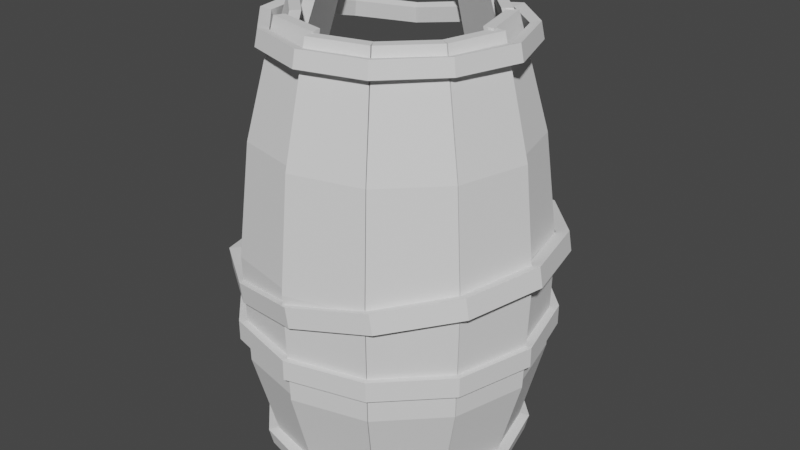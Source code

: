 # Source: Wooden_Barrel_03.blend  (saved by Blender 2.92.15; exported with 4.5.12 LTS)
import bpy
from mathutils import Matrix  # noqa: F401  (used for matrix-valued properties, if any)

bpy.ops.wm.read_factory_settings(use_empty=True)
scene = bpy.context.scene
scene.name = 'Scene'

# ---- collections
col_collection = bpy.data.collections.new('Collection'); scene.collection.children.link(col_collection)

# ---- world
world_world = bpy.data.worlds.new('World'); scene.world = world_world
world_world.use_nodes = True; world_world.node_tree.nodes.clear()
_N = world_world.node_tree.nodes; _L = world_world.node_tree.links
n0 = _N.new('ShaderNodeOutputWorld'); n0.name = 'World Output'; n0.location = (300, 300)
n1 = _N.new('ShaderNodeBackground'); n1.name = 'Background'; n1.location = (10, 300)
n1.inputs[0].default_value = (0.05088, 0.05088, 0.05088, 1.0)
_L.new(n1.outputs[0], n0.inputs[0])
n0.is_active_output = True
world_world.color = (0.05088, 0.05088, 0.05088)
world_world.use_sun_shadow = False
world_world.sun_shadow_jitter_overblur = 0.0

# ---- meshes
me_circle_013 = bpy.data.meshes.new('Circle.013')
me_circle_013.from_pydata([(0.007637, 0.5718, -0.002297), (-0.2432, 0.5351, -0.01487), (-0.4966, 0.2593, -0.04237), (-0.6101, -0.004236, 0.01036), (-0.5137, -0.3, 0.016), (-0.2754, -0.4715, 0.001957), (-5.906e-08, -0.54, 0.0), (0.27, -0.4676, 0.0), (0.4676, -0.27, 0.0), (0.54, -2.362e-07, 0.0), (0.4676, 0.276, 0.0), (0.27, 0.4955, 0.0), (0.007503, 0.5735, 0.06632), (-0.2443, 0.5391, 0.05416), (-0.4966, 0.2593, 0.02624), (-0.6101, -0.004236, 0.07897), (-0.5137, -0.3, 0.08462), (-0.2754, -0.4715, 0.07057), (-5.906e-08, -0.54, 0.06861), (0.27, -0.4676, 0.06861), (0.4676, -0.27, 0.06861), (0.54, -2.362e-07, 0.06861), (0.4676, 0.2759, 0.06861), (0.27, 0.4955, 0.06861), (0.006698, 0.5293, -0.002184), (-0.2324, 0.4948, -0.01323), (-0.4609, 0.237, -0.04185), (-0.5683, -0.005981, 0.00861), (-0.4784, -0.2777, 0.01661), (-0.2551, -0.4343, 0.002682), (-5.906e-08, -0.4954, 0.0), (0.2477, -0.429, 0.0), (0.429, -0.2477, 0.0), (0.4954, -2.362e-07, 0.0), (0.429, 0.2547, 0.0), (0.2477, 0.4582, 0.0), (0.006605, 0.5311, 0.06643), (-0.2336, 0.4988, 0.05523), (-0.4609, 0.237, 0.02677), (-0.5683, -0.005981, 0.07722), (-0.4784, -0.2777, 0.08522), (-0.2551, -0.4343, 0.0713), (-5.906e-08, -0.4954, 0.06861), (0.2477, -0.429, 0.06861), (0.429, -0.2477, 0.06861), (0.4954, -2.362e-07, 0.06861), (0.429, 0.2547, 0.06861), (0.2477, 0.4582, 0.06861), (-0.4958, 0.4435, -0.08312), (-0.5051, 0.4457, -0.01516), (-0.4708, 0.4081, -0.07856), (-0.4801, 0.4103, -0.01059)], [], [(11, 0, 12, 23), (1, 48, 49, 13), (8, 9, 21, 20), (5, 6, 18, 17), (2, 3, 15, 14), (9, 10, 22, 21), (6, 7, 19, 18), (3, 4, 16, 15), (10, 11, 23, 22), (0, 1, 13, 12), (7, 8, 20, 19), (4, 5, 17, 16), (35, 47, 36, 24), (25, 37, 51, 50), (32, 44, 45, 33), (29, 41, 42, 30), (26, 38, 39, 27), (33, 45, 46, 34), (30, 42, 43, 31), (27, 39, 40, 28), (34, 46, 47, 35), (24, 36, 37, 25), (31, 43, 44, 32), (28, 40, 41, 29), (1, 0, 24, 25), (48, 1, 25, 50), (3, 2, 26, 27), (4, 3, 27, 28), (5, 4, 28, 29), (6, 5, 29, 30), (7, 6, 30, 31), (8, 7, 31, 32), (9, 8, 32, 33), (10, 9, 33, 34), (11, 10, 34, 35), (0, 11, 35, 24), (12, 13, 37, 36), (13, 49, 51, 37), (14, 15, 39, 38), (15, 16, 40, 39), (16, 17, 41, 40), (17, 18, 42, 41), (18, 19, 43, 42), (19, 20, 44, 43), (20, 21, 45, 44), (21, 22, 46, 45), (22, 23, 47, 46), (23, 12, 36, 47), (14, 38, 26, 2), (49, 48, 50, 51)])
_uv = me_circle_013.uv_layers.new(name='UVMap')
_uv.uv.foreach_set('vector', [1.773, 0.4471, 1.773, 0.3804, 1.805, 0.38, 1.804, 0.4466, 1.772, 0.3128, 1.77, 0.2416, 1.806, 0.2417, 1.803, 0.3124, 1.774, 0.6365, 1.774, 0.5737, 1.805, 0.5735, 1.803, 0.6363, 1.769, 0.815, 1.772, 0.7558, 1.8, 0.7559, 1.797, 0.815, 1.759, 0.9894, 1.765, 0.9278, 1.792, 0.9278, 1.79, 0.9902, 1.774, 0.5737, 1.774, 0.5101, 1.804, 0.5096, 1.805, 0.5735, 1.772, 0.7558, 1.772, 0.6959, 1.801, 0.6957, 1.8, 0.7559, 1.765, 0.9278, 1.767, 0.871, 1.794, 0.871, 1.792, 0.9278, 1.774, 0.5101, 1.773, 0.4471, 1.804, 0.4466, 1.804, 0.5096, 1.773, 0.3804, 1.772, 0.3128, 1.803, 0.3124, 1.805, 0.38, 1.772, 0.6959, 1.774, 0.6365, 1.803, 0.6363, 1.801, 0.6957, 1.767, 0.871, 1.769, 0.815, 1.797, 0.815, 1.794, 0.871, 1.754, 0.4471, 1.724, 0.4476, 1.72, 0.3809, 1.751, 0.3805, 1.753, 0.3129, 1.72, 0.3133, 1.715, 0.2459, 1.748, 0.2452, 1.755, 0.6364, 1.727, 0.6366, 1.724, 0.5738, 1.754, 0.5736, 1.752, 0.8147, 1.725, 0.8148, 1.724, 0.7555, 1.752, 0.7556, 1.742, 0.9863, 1.715, 0.9856, 1.72, 0.9269, 1.747, 0.9274, 1.754, 0.5736, 1.724, 0.5738, 1.726, 0.5104, 1.756, 0.5101, 1.752, 0.7556, 1.724, 0.7555, 1.728, 0.6958, 1.756, 0.6958, 1.747, 0.9274, 1.72, 0.9269, 1.725, 0.8706, 1.751, 0.8708, 1.756, 0.5101, 1.726, 0.5104, 1.724, 0.4476, 1.754, 0.4471, 1.751, 0.3805, 1.72, 0.3809, 1.72, 0.3133, 1.753, 0.3129, 1.756, 0.6958, 1.728, 0.6958, 1.727, 0.6366, 1.755, 0.6364, 1.751, 0.8708, 1.725, 0.8706, 1.725, 0.8148, 1.752, 0.8147, 1.772, 0.3128, 1.773, 0.3804, 1.751, 0.3805, 1.753, 0.3129, 1.77, 0.2416, 1.772, 0.3128, 1.753, 0.3129, 1.748, 0.2452, 1.765, 0.9278, 1.759, 0.9894, 1.742, 0.9863, 1.747, 0.9274, 1.767, 0.871, 1.765, 0.9278, 1.747, 0.9274, 1.751, 0.8708, 1.769, 0.815, 1.767, 0.871, 1.751, 0.8708, 1.752, 0.8147, 1.772, 0.7558, 1.769, 0.815, 1.752, 0.8147, 1.752, 0.7556, 1.772, 0.6959, 1.772, 0.7558, 1.752, 0.7556, 1.756, 0.6958, 1.774, 0.6365, 1.772, 0.6959, 1.756, 0.6958, 1.755, 0.6364, 1.774, 0.5737, 1.774, 0.6365, 1.755, 0.6364, 1.754, 0.5736, 1.774, 0.5101, 1.774, 0.5737, 1.754, 0.5736, 1.756, 0.5101, 1.773, 0.4471, 1.774, 0.5101, 1.756, 0.5101, 1.754, 0.4471, 1.773, 0.3804, 1.773, 0.4471, 1.754, 0.4471, 1.751, 0.3805, 1.805, 0.38, 1.803, 0.3124, 1.823, 0.3124, 1.826, 0.38, 1.803, 0.3124, 1.806, 0.2417, 1.826, 0.245, 1.823, 0.3124, 1.79, 0.9902, 1.792, 0.9278, 1.81, 0.928, 1.808, 0.9877, 1.792, 0.9278, 1.794, 0.871, 1.811, 0.8712, 1.81, 0.928, 1.794, 0.871, 1.797, 0.815, 1.813, 0.8154, 1.811, 0.8712, 1.797, 0.815, 1.8, 0.7559, 1.819, 0.7561, 1.813, 0.8154, 1.8, 0.7559, 1.801, 0.6957, 1.819, 0.6958, 1.819, 0.7561, 1.801, 0.6957, 1.803, 0.6363, 1.82, 0.6365, 1.819, 0.6958, 1.803, 0.6363, 1.805, 0.5735, 1.825, 0.5736, 1.82, 0.6365, 1.805, 0.5735, 1.804, 0.5096, 1.824, 0.5096, 1.825, 0.5736, 1.804, 0.5096, 1.804, 0.4466, 1.823, 0.4467, 1.824, 0.5096, 1.804, 0.4466, 1.805, 0.38, 1.826, 0.38, 1.823, 0.4467, 1.79, 0.9902, 1.808, 0.9877, 1.742, 0.9863, 1.759, 0.9894, 1.806, 0.2417, 1.77, 0.2416, 1.748, 0.2452, 1.826, 0.245])
me_circle_013.use_remesh_fix_poles = True
me_circle_013.use_remesh_preserve_attributes = False
me_circle_013.use_mirror_vertex_groups = False
me_circle_013.update()
me_circle_016 = bpy.data.meshes.new('Circle.016')
me_circle_016.from_pydata([(0.0, 0.3886, 0.03886), (-0.1943, 0.3365, 0.03886), (-0.3365, 0.1943, 0.03886), (-0.3886, -1.699e-08, 0.03886), (-0.3365, -0.1943, 0.03886), (-0.1943, -0.3365, 0.03886), (-5.867e-08, -0.3886, 0.03886), (0.1943, -0.3365, 0.03886), (0.3365, -0.1943, 0.03886), (0.3886, -1.807e-07, 0.03886), (0.3365, 0.1943, 0.03886), (0.1943, 0.3365, 0.03886), (-0.1769, 0.09482, 0.03886), (-0.1058, -0.1706, 0.03886), (0.1058, 0.1706, 0.03886), (0.1769, -0.09482, 0.03886), (0.0, 0.3886, 0.0), (-0.1943, 0.3365, 0.0), (-0.3365, 0.1943, 0.0), (-0.3886, -1.699e-08, 0.0), (-0.3365, -0.1943, 0.0), (-0.1943, -0.3365, 0.0), (-5.867e-08, -0.3886, 0.0), (0.1943, -0.3365, 0.0), (0.3365, -0.1943, 0.0), (0.3886, -1.807e-07, 0.0), (0.3365, 0.1943, 0.0), (0.1943, 0.3365, 0.0), (-0.1769, 0.09482, 0.0), (-0.1058, -0.1706, 0.0), (0.1058, 0.1706, 0.0), (0.1769, -0.09482, 0.0)], [], [(3, 12, 1, 2), (12, 14, 0, 1), (14, 10, 11, 0), (4, 13, 12, 3), (13, 15, 14, 12), (15, 9, 10, 14), (5, 6, 13, 4), (6, 7, 15, 13), (7, 8, 9, 15), (19, 18, 17, 28), (28, 17, 16, 30), (30, 16, 27, 26), (20, 19, 28, 29), (29, 28, 30, 31), (31, 30, 26, 25), (21, 20, 29, 22), (22, 29, 31, 23), (23, 31, 25, 24), (1, 0, 16, 17), (2, 1, 17, 18), (3, 2, 18, 19), (4, 3, 19, 20), (5, 4, 20, 21), (6, 5, 21, 22), (7, 6, 22, 23), (8, 7, 23, 24), (9, 8, 24, 25), (10, 9, 25, 26), (11, 10, 26, 27), (0, 11, 27, 16)])
_uv = me_circle_016.uv_layers.new(name='UVMap')
_uv.uv.foreach_set('vector', [1.671, 0.7098, 1.519, 0.5857, 1.586, 0.3915, 1.671, 0.5392, 1.519, 0.5857, 1.304, 0.4616, 1.438, 0.3063, 1.586, 0.3915, 1.304, 0.4616, 1.12, 0.3915, 1.268, 0.3063, 1.438, 0.3063, 1.586, 0.8575, 1.402, 0.7874, 1.519, 0.5857, 1.671, 0.7098, 1.402, 0.7874, 1.187, 0.6633, 1.304, 0.4616, 1.519, 0.5857, 1.187, 0.6633, 1.035, 0.5392, 1.12, 0.3915, 1.304, 0.4616, 1.438, 0.9427, 1.268, 0.9427, 1.402, 0.7874, 1.586, 0.8575, 1.268, 0.9427, 1.12, 0.8575, 1.187, 0.6633, 1.402, 0.7874, 1.12, 0.8575, 1.035, 0.7098, 1.035, 0.5392, 1.187, 0.6633, 1.671, 0.7098, 1.671, 0.5392, 1.586, 0.3915, 1.519, 0.5857, 1.519, 0.5857, 1.586, 0.3915, 1.438, 0.3063, 1.304, 0.4616, 1.304, 0.4616, 1.438, 0.3063, 1.268, 0.3063, 1.12, 0.3915, 1.586, 0.8575, 1.671, 0.7098, 1.519, 0.5857, 1.402, 0.7874, 1.402, 0.7874, 1.519, 0.5857, 1.304, 0.4616, 1.187, 0.6633, 1.187, 0.6633, 1.304, 0.4616, 1.12, 0.3915, 1.035, 0.5392, 1.438, 0.9427, 1.586, 0.8575, 1.402, 0.7874, 1.268, 0.9427, 1.268, 0.9427, 1.402, 0.7874, 1.187, 0.6633, 1.12, 0.8575, 1.12, 0.8575, 1.187, 0.6633, 1.035, 0.5392, 1.035, 0.7098, 1.586, 0.3915, 1.438, 0.3063, 1.438, 0.3063, 1.586, 0.3915, 1.671, 0.5392, 1.586, 0.3915, 1.586, 0.3915, 1.671, 0.5392, 1.671, 0.7098, 1.671, 0.5392, 1.671, 0.5392, 1.671, 0.7098, 1.586, 0.8575, 1.671, 0.7098, 1.671, 0.7098, 1.586, 0.8575, 1.438, 0.9427, 1.586, 0.8575, 1.586, 0.8575, 1.438, 0.9427, 1.268, 0.9427, 1.438, 0.9427, 1.438, 0.9427, 1.268, 0.9427, 1.12, 0.8575, 1.268, 0.9427, 1.268, 0.9427, 1.12, 0.8575, 1.035, 0.7098, 1.12, 0.8575, 1.12, 0.8575, 1.035, 0.7098, 1.035, 0.5392, 1.035, 0.7098, 1.035, 0.7098, 1.035, 0.5392, 1.12, 0.3915, 1.035, 0.5392, 1.035, 0.5392, 1.12, 0.3915, 1.268, 0.3063, 1.12, 0.3915, 1.12, 0.3915, 1.268, 0.3063, 1.438, 0.3063, 1.268, 0.3063, 1.268, 0.3063, 1.438, 0.3063])
me_circle_016.use_remesh_fix_poles = True
me_circle_016.use_remesh_preserve_attributes = False
me_circle_016.use_mirror_vertex_groups = False
me_circle_016.update()
me_circle_017 = bpy.data.meshes.new('Circle.017')
me_circle_017.from_pydata([(0.0, 0.54, 0.0), (-0.27, 0.4676, 0.0), (-0.4676, 0.27, 0.0), (-0.54, -2.165e-08, 0.0), (-0.4676, -0.27, 0.0), (-0.27, -0.4676, 0.0), (-7.48e-08, -0.54, 0.0), (0.27, -0.4676, 0.0), (0.4676, -0.27, 0.0), (0.54, -2.303e-07, 0.0), (0.4676, 0.27, 0.0), (0.27, 0.4676, 0.0), (0.0, 0.54, 0.06861), (-0.27, 0.4676, 0.06861), (-0.4676, 0.27, 0.06861), (-0.54, -2.165e-08, 0.06861), (-0.4676, -0.27, 0.06861), (-0.27, -0.4676, 0.06861), (-7.48e-08, -0.54, 0.06861), (0.27, -0.4676, 0.06861), (0.4676, -0.27, 0.06861), (0.54, -2.303e-07, 0.06861), (0.4676, 0.27, 0.06861), (0.27, 0.4676, 0.06861), (0.0, 0.4954, 0.0), (-0.2477, 0.429, 0.0), (-0.429, 0.2477, 0.0), (-0.4954, -2.165e-08, 0.0), (-0.429, -0.2477, 0.0), (-0.2477, -0.429, 0.0), (-7.48e-08, -0.4954, 0.0), (0.2477, -0.429, 0.0), (0.429, -0.2477, 0.0), (0.4954, -2.303e-07, 0.0), (0.429, 0.2477, 0.0), (0.2477, 0.429, 0.0), (0.0, 0.4954, 0.06861), (-0.2477, 0.429, 0.06861), (-0.429, 0.2477, 0.06861), (-0.4954, -2.165e-08, 0.06861), (-0.429, -0.2477, 0.06861), (-0.2477, -0.429, 0.06861), (-7.48e-08, -0.4954, 0.06861), (0.2477, -0.429, 0.06861), (0.429, -0.2477, 0.06861), (0.4954, -2.303e-07, 0.06861), (0.429, 0.2477, 0.06861), (0.2477, 0.429, 0.06861)], [], [(11, 0, 12, 23), (1, 2, 14, 13), (8, 9, 21, 20), (5, 6, 18, 17), (2, 3, 15, 14), (9, 10, 22, 21), (6, 7, 19, 18), (3, 4, 16, 15), (10, 11, 23, 22), (0, 1, 13, 12), (7, 8, 20, 19), (4, 5, 17, 16), (35, 47, 36, 24), (25, 37, 38, 26), (32, 44, 45, 33), (29, 41, 42, 30), (26, 38, 39, 27), (33, 45, 46, 34), (30, 42, 43, 31), (27, 39, 40, 28), (34, 46, 47, 35), (24, 36, 37, 25), (31, 43, 44, 32), (28, 40, 41, 29), (1, 0, 24, 25), (2, 1, 25, 26), (3, 2, 26, 27), (4, 3, 27, 28), (5, 4, 28, 29), (6, 5, 29, 30), (7, 6, 30, 31), (8, 7, 31, 32), (9, 8, 32, 33), (10, 9, 33, 34), (11, 10, 34, 35), (0, 11, 35, 24), (12, 13, 37, 36), (13, 14, 38, 37), (14, 15, 39, 38), (15, 16, 40, 39), (16, 17, 41, 40), (17, 18, 42, 41), (18, 19, 43, 42), (19, 20, 44, 43), (20, 21, 45, 44), (21, 22, 46, 45), (22, 23, 47, 46), (23, 12, 36, 47)])
_uv = me_circle_017.uv_layers.new(name='UVMap')
_uv.uv.foreach_set('vector', [1.598, 0.1644, 1.671, 0.1596, 1.673, 0.186, 1.6, 0.19, 1.744, 0.1547, 1.821, 0.1484, 1.822, 0.178, 1.746, 0.1806, 1.393, 0.1768, 1.461, 0.1735, 1.463, 0.1984, 1.395, 0.2009, 1.2, 0.1847, 1.264, 0.1828, 1.266, 0.2063, 1.201, 0.2074, 1.011, 0.187, 1.078, 0.1883, 1.079, 0.2104, 1.012, 0.213, 1.461, 0.1735, 1.53, 0.1686, 1.532, 0.1938, 1.463, 0.1984, 1.264, 0.1828, 1.329, 0.1795, 1.331, 0.2033, 1.266, 0.2063, 1.078, 0.1883, 1.139, 0.1861, 1.141, 0.2085, 1.079, 0.2104, 1.53, 0.1686, 1.598, 0.1644, 1.6, 0.19, 1.532, 0.1938, 1.671, 0.1596, 1.744, 0.1547, 1.746, 0.1806, 1.673, 0.186, 1.329, 0.1795, 1.393, 0.1768, 1.395, 0.2009, 1.331, 0.2033, 1.139, 0.1861, 1.2, 0.1847, 1.201, 0.2074, 1.141, 0.2085, 1.597, 0.1485, 1.595, 0.1232, 1.667, 0.1156, 1.669, 0.1417, 1.743, 0.1389, 1.741, 0.1116, 1.813, 0.1033, 1.816, 0.1304, 1.393, 0.1618, 1.391, 0.138, 1.459, 0.1321, 1.461, 0.1566, 1.2, 0.1705, 1.198, 0.1481, 1.262, 0.1438, 1.264, 0.1669, 1.013, 0.1731, 1.013, 0.1509, 1.076, 0.1509, 1.077, 0.1733, 1.461, 0.1566, 1.459, 0.1321, 1.528, 0.1297, 1.529, 0.1545, 1.264, 0.1669, 1.262, 0.1438, 1.327, 0.1428, 1.328, 0.1662, 1.077, 0.1733, 1.076, 0.1509, 1.138, 0.1514, 1.139, 0.1735, 1.529, 0.1545, 1.528, 0.1297, 1.595, 0.1232, 1.597, 0.1485, 1.669, 0.1417, 1.667, 0.1156, 1.741, 0.1116, 1.743, 0.1389, 1.328, 0.1662, 1.327, 0.1428, 1.391, 0.138, 1.393, 0.1618, 1.139, 0.1735, 1.138, 0.1514, 1.198, 0.1481, 1.2, 0.1705, 1.744, 0.1547, 1.671, 0.1596, 1.669, 0.1417, 1.743, 0.1389, 1.821, 0.1484, 1.744, 0.1547, 1.743, 0.1389, 1.816, 0.1304, 1.078, 0.1883, 1.011, 0.187, 1.013, 0.1731, 1.077, 0.1733, 1.139, 0.1861, 1.078, 0.1883, 1.077, 0.1733, 1.139, 0.1735, 1.2, 0.1847, 1.139, 0.1861, 1.139, 0.1735, 1.2, 0.1705, 1.264, 0.1828, 1.2, 0.1847, 1.2, 0.1705, 1.264, 0.1669, 1.329, 0.1795, 1.264, 0.1828, 1.264, 0.1669, 1.328, 0.1662, 1.393, 0.1768, 1.329, 0.1795, 1.328, 0.1662, 1.393, 0.1618, 1.461, 0.1735, 1.393, 0.1768, 1.393, 0.1618, 1.461, 0.1566, 1.53, 0.1686, 1.461, 0.1735, 1.461, 0.1566, 1.529, 0.1545, 1.598, 0.1644, 1.53, 0.1686, 1.529, 0.1545, 1.597, 0.1485, 1.671, 0.1596, 1.598, 0.1644, 1.597, 0.1485, 1.669, 0.1417, 1.673, 0.186, 1.746, 0.1806, 1.747, 0.1971, 1.674, 0.204, 1.746, 0.1806, 1.822, 0.178, 1.82, 0.1951, 1.747, 0.1971, 1.012, 0.213, 1.079, 0.2104, 1.08, 0.2255, 1.015, 0.2279, 1.079, 0.2104, 1.141, 0.2085, 1.141, 0.2228, 1.08, 0.2255, 1.141, 0.2085, 1.201, 0.2074, 1.202, 0.2212, 1.141, 0.2228, 1.201, 0.2074, 1.266, 0.2063, 1.266, 0.2224, 1.202, 0.2212, 1.266, 0.2063, 1.331, 0.2033, 1.332, 0.2185, 1.266, 0.2224, 1.331, 0.2033, 1.395, 0.2009, 1.396, 0.2156, 1.332, 0.2185, 1.395, 0.2009, 1.463, 0.1984, 1.464, 0.2154, 1.396, 0.2156, 1.463, 0.1984, 1.532, 0.1938, 1.533, 0.2099, 1.464, 0.2154, 1.532, 0.1938, 1.6, 0.19, 1.601, 0.2055, 1.533, 0.2099, 1.6, 0.19, 1.673, 0.186, 1.674, 0.204, 1.601, 0.2055])
me_circle_017.use_remesh_fix_poles = True
me_circle_017.use_remesh_preserve_attributes = False
me_circle_017.use_mirror_vertex_groups = False
me_circle_017.update()
me_circle_018 = bpy.data.meshes.new('Circle.018')
me_circle_018.from_pydata([(-0.00381, 0.4335, -0.04616), (-0.2253, 0.3795, -0.07987), (-0.3772, 0.218, -0.04616), (-0.4311, -1.732e-08, 0.0002703), (-0.3734, -0.2156, 0.007442), (-0.2157, -0.3779, 0.007442), (0.003047, -0.4457, 0.007442), (0.2238, -0.3853, 0.007442), (0.3855, -0.2163, 0.006815), (0.4535, 0.005007, 0.005895), (0.3824, 0.2176, 0.006815), (0.2156, 0.3734, 0.0002703), (-0.00404, 0.422, 0.007236), (-0.2195, 0.3693, -0.02498), (-0.3673, 0.2122, 0.007237), (-0.4194, -1.885e-08, 0.05328), (-0.3632, -0.2097, 0.06233), (-0.2099, -0.368, 0.06233), (0.003238, -0.4341, 0.06233), (0.2179, -0.3755, 0.06233), (0.3761, -0.2105, 0.06166), (0.4418, 0.005007, 0.06078), (0.3728, 0.2119, 0.06166), (0.2097, 0.3632, 0.05328), (-0.004442, 0.399, -0.05652), (-0.2079, 0.3493, -0.08731), (-0.3476, 0.2009, -0.05652), (-0.3963, -1.732e-08, -0.009249), (-0.3432, -0.1981, 0.0), (-0.1983, -0.3482, 6.468e-10), (0.003425, -0.4111, 2.821e-08), (0.2063, -0.3557, 5.994e-08), (0.3567, -0.199, -0.0006968), (0.4186, 0.005007, -0.001546), (0.3532, 0.2004, -0.0006968), (0.1981, 0.3432, -0.009249), (-0.004542, 0.3874, -0.003118), (-0.202, 0.3391, -0.03242), (-0.3376, 0.1951, -0.003118), (-0.3846, -1.885e-08, 0.04381), (-0.333, -0.1923, 0.05488), (-0.1924, -0.3383, 0.05488), (0.003621, -0.3996, 0.05488), (0.2004, -0.3458, 0.05488), (0.3473, -0.1932, 0.05415), (0.4069, 0.005007, 0.05334), (0.3436, 0.1947, 0.05415), (0.1923, 0.333, 0.04381)], [], [(11, 0, 12, 23), (1, 2, 14, 13), (8, 9, 21, 20), (5, 6, 18, 17), (2, 3, 15, 14), (9, 10, 22, 21), (6, 7, 19, 18), (3, 4, 16, 15), (10, 11, 23, 22), (0, 1, 13, 12), (7, 8, 20, 19), (4, 5, 17, 16), (35, 47, 36, 24), (25, 37, 38, 26), (32, 44, 45, 33), (29, 41, 42, 30), (26, 38, 39, 27), (33, 45, 46, 34), (30, 42, 43, 31), (27, 39, 40, 28), (34, 46, 47, 35), (24, 36, 37, 25), (31, 43, 44, 32), (28, 40, 41, 29), (1, 0, 24, 25), (2, 1, 25, 26), (3, 2, 26, 27), (4, 3, 27, 28), (5, 4, 28, 29), (6, 5, 29, 30), (7, 6, 30, 31), (8, 7, 31, 32), (9, 8, 32, 33), (10, 9, 33, 34), (11, 10, 34, 35), (0, 11, 35, 24), (12, 13, 37, 36), (13, 14, 38, 37), (14, 15, 39, 38), (15, 16, 40, 39), (16, 17, 41, 40), (17, 18, 42, 41), (18, 19, 43, 42), (19, 20, 44, 43), (20, 21, 45, 44), (21, 22, 46, 45), (22, 23, 47, 46), (23, 12, 36, 47)])
_uv = me_circle_018.uv_layers.new(name='UVMap')
_uv.uv.foreach_set('vector', [1.898, 0.4119, 1.9, 0.3583, 1.924, 0.3586, 1.922, 0.4119, 1.905, 0.3063, 1.908, 0.2531, 1.933, 0.2548, 1.928, 0.3065, 1.889, 0.5821, 1.891, 0.5228, 1.917, 0.5229, 1.916, 0.5819, 1.883, 0.7704, 1.884, 0.7048, 1.913, 0.7048, 1.913, 0.7701, 1.875, 0.9848, 1.879, 0.9062, 1.911, 0.9063, 1.913, 0.9838, 1.891, 0.5228, 1.894, 0.4654, 1.92, 0.4655, 1.917, 0.5229, 1.884, 0.7048, 1.887, 0.6413, 1.915, 0.6412, 1.913, 0.7048, 1.879, 0.9062, 1.882, 0.836, 1.913, 0.8357, 1.911, 0.9063, 1.894, 0.4654, 1.898, 0.4119, 1.922, 0.4119, 1.92, 0.4655, 1.9, 0.3583, 1.905, 0.3063, 1.928, 0.3065, 1.924, 0.3586, 1.887, 0.6413, 1.889, 0.5821, 1.916, 0.5819, 1.915, 0.6412, 1.882, 0.836, 1.883, 0.7704, 1.913, 0.7701, 1.913, 0.8357, 1.96, 0.4123, 1.936, 0.4121, 1.94, 0.3589, 1.964, 0.3591, 1.964, 0.3071, 1.941, 0.3069, 1.946, 0.2574, 1.967, 0.2572, 1.958, 0.582, 1.931, 0.5821, 1.935, 0.5232, 1.961, 0.5232, 1.959, 0.7698, 1.93, 0.7701, 1.933, 0.7049, 1.961, 0.7047, 1.967, 0.9816, 1.932, 0.9806, 1.933, 0.9064, 1.966, 0.906, 1.961, 0.5232, 1.935, 0.5232, 1.935, 0.4658, 1.96, 0.4657, 1.961, 0.7047, 1.933, 0.7049, 1.932, 0.6414, 1.959, 0.6411, 1.966, 0.906, 1.933, 0.9064, 1.932, 0.8358, 1.962, 0.8352, 1.96, 0.4657, 1.935, 0.4658, 1.936, 0.4121, 1.96, 0.4123, 1.964, 0.3591, 1.94, 0.3589, 1.941, 0.3069, 1.964, 0.3071, 1.959, 0.6411, 1.932, 0.6414, 1.931, 0.5821, 1.958, 0.582, 1.962, 0.8352, 1.932, 0.8358, 1.93, 0.7701, 1.959, 0.7698, 1.905, 0.3063, 1.9, 0.3583, 1.884, 0.3579, 1.891, 0.3059, 1.908, 0.2531, 1.905, 0.3063, 1.891, 0.3059, 1.892, 0.2553, 1.879, 0.9062, 1.875, 0.9848, 1.854, 0.981, 1.858, 0.9058, 1.882, 0.836, 1.879, 0.9062, 1.858, 0.9058, 1.864, 0.8357, 1.883, 0.7704, 1.882, 0.836, 1.864, 0.8357, 1.864, 0.7704, 1.884, 0.7048, 1.883, 0.7704, 1.864, 0.7704, 1.864, 0.7046, 1.887, 0.6413, 1.884, 0.7048, 1.864, 0.7046, 1.87, 0.6409, 1.889, 0.5821, 1.887, 0.6413, 1.87, 0.6409, 1.872, 0.5819, 1.891, 0.5228, 1.889, 0.5821, 1.872, 0.5819, 1.873, 0.5224, 1.894, 0.4654, 1.891, 0.5228, 1.873, 0.5224, 1.88, 0.465, 1.898, 0.4119, 1.894, 0.4654, 1.88, 0.465, 1.882, 0.4116, 1.9, 0.3583, 1.898, 0.4119, 1.882, 0.4116, 1.884, 0.3579, 1.924, 0.3586, 1.928, 0.3065, 1.941, 0.3069, 1.94, 0.3589, 1.928, 0.3065, 1.933, 0.2548, 1.946, 0.2574, 1.941, 0.3069, 1.913, 0.9838, 1.911, 0.9063, 1.933, 0.9064, 1.932, 0.9806, 1.911, 0.9063, 1.913, 0.8357, 1.932, 0.8358, 1.933, 0.9064, 1.913, 0.8357, 1.913, 0.7701, 1.93, 0.7701, 1.932, 0.8358, 1.913, 0.7701, 1.913, 0.7048, 1.933, 0.7049, 1.93, 0.7701, 1.913, 0.7048, 1.915, 0.6412, 1.932, 0.6414, 1.933, 0.7049, 1.915, 0.6412, 1.916, 0.5819, 1.931, 0.5821, 1.932, 0.6414, 1.916, 0.5819, 1.917, 0.5229, 1.935, 0.5232, 1.931, 0.5821, 1.917, 0.5229, 1.92, 0.4655, 1.935, 0.4658, 1.935, 0.5232, 1.92, 0.4655, 1.922, 0.4119, 1.936, 0.4121, 1.935, 0.4658, 1.922, 0.4119, 1.924, 0.3586, 1.94, 0.3589, 1.936, 0.4121])
me_circle_018.use_remesh_fix_poles = True
me_circle_018.use_remesh_preserve_attributes = False
me_circle_018.use_mirror_vertex_groups = False
me_circle_018.update()
me_circle_019 = bpy.data.meshes.new('Circle.019')
me_circle_019.from_pydata([(0.0, 0.4521, -0.008704), (-0.2261, 0.3916, -0.008704), (-0.3916, 0.2261, -0.008704), (-0.4521, -1.817e-08, -0.008704), (-0.3916, -0.2261, -0.008704), (-0.2261, -0.3916, -0.008704), (-6.278e-08, -0.4521, -0.008704), (0.2261, -0.3916, -0.008704), (0.3916, -0.2261, -0.008704), (0.4521, -1.933e-07, -0.008704), (0.3916, 0.2261, -0.008704), (0.2261, 0.3916, -0.008704), (0.0, 0.4659, 0.04888), (-0.233, 0.4035, 0.04888), (-0.4035, 0.233, 0.04888), (-0.4659, -1.638e-08, 0.04888), (-0.4035, -0.233, 0.04888), (-0.233, -0.4035, 0.04888), (-6.486e-08, -0.4659, 0.04888), (0.233, -0.4035, 0.04888), (0.4035, -0.233, 0.04888), (0.4659, -1.973e-07, 0.04888), (0.4035, 0.233, 0.04888), (0.233, 0.4035, 0.04888), (0.0, 0.4158, 0.0), (-0.2079, 0.3601, 0.0), (-0.3601, 0.2079, 0.0), (-0.4158, -1.817e-08, 0.0), (-0.3601, -0.2079, 0.0), (-0.2079, -0.3601, 0.0), (-6.278e-08, -0.4158, 0.0), (0.2079, -0.3601, 0.0), (0.3601, -0.2079, 0.0), (0.4158, -1.933e-07, 0.0), (0.3601, 0.2079, 0.0), (0.2079, 0.3601, 0.0), (0.0, 0.4295, 0.05758), (-0.2148, 0.372, 0.05758), (-0.372, 0.2148, 0.05758), (-0.4295, -1.638e-08, 0.05758), (-0.372, -0.2148, 0.05758), (-0.2148, -0.372, 0.05758), (-6.486e-08, -0.4295, 0.05758), (0.2148, -0.372, 0.05758), (0.372, -0.2148, 0.05758), (0.4295, -1.973e-07, 0.05758), (0.372, 0.2148, 0.05758), (0.2148, 0.372, 0.05758)], [], [(11, 0, 12, 23), (1, 2, 14, 13), (8, 9, 21, 20), (5, 6, 18, 17), (2, 3, 15, 14), (9, 10, 22, 21), (6, 7, 19, 18), (3, 4, 16, 15), (10, 11, 23, 22), (0, 1, 13, 12), (7, 8, 20, 19), (4, 5, 17, 16), (35, 47, 36, 24), (25, 37, 38, 26), (32, 44, 45, 33), (29, 41, 42, 30), (26, 38, 39, 27), (33, 45, 46, 34), (30, 42, 43, 31), (27, 39, 40, 28), (34, 46, 47, 35), (24, 36, 37, 25), (31, 43, 44, 32), (28, 40, 41, 29), (1, 0, 24, 25), (2, 1, 25, 26), (3, 2, 26, 27), (4, 3, 27, 28), (5, 4, 28, 29), (6, 5, 29, 30), (7, 6, 30, 31), (8, 7, 31, 32), (9, 8, 32, 33), (10, 9, 33, 34), (11, 10, 34, 35), (0, 11, 35, 24), (12, 13, 37, 36), (13, 14, 38, 37), (14, 15, 39, 38), (15, 16, 40, 39), (16, 17, 41, 40), (17, 18, 42, 41), (18, 19, 43, 42), (19, 20, 44, 43), (20, 21, 45, 44), (21, 22, 46, 45), (22, 23, 47, 46), (23, 12, 36, 47)])
_uv = me_circle_019.uv_layers.new(name='UVMap')
_uv.uv.foreach_set('vector', [1.276, 0.06627, 1.194, 0.06974, 1.193, 0.03884, 1.275, 0.03654, 1.109, 0.07192, 1.016, 0.07583, 1.014, 0.03919, 1.107, 0.04041, 1.503, 0.05832, 1.431, 0.06052, 1.429, 0.0331, 1.502, 0.03199, 1.704, 0.05408, 1.64, 0.05513, 1.639, 0.03085, 1.703, 0.03076, 1.886, 0.05535, 1.825, 0.05295, 1.824, 0.03184, 1.887, 0.03175, 1.431, 0.06052, 1.355, 0.06316, 1.354, 0.03461, 1.429, 0.0331, 1.64, 0.05513, 1.573, 0.05654, 1.572, 0.03125, 1.639, 0.03085, 1.825, 0.05295, 1.766, 0.05335, 1.765, 0.03098, 1.824, 0.03184, 1.355, 0.06316, 1.276, 0.06627, 1.275, 0.03654, 1.354, 0.03461, 1.194, 0.06974, 1.109, 0.07192, 1.107, 0.04041, 1.193, 0.03884, 1.573, 0.05654, 1.503, 0.05832, 1.502, 0.03199, 1.572, 0.03125, 1.766, 0.05335, 1.704, 0.05408, 1.703, 0.03076, 1.765, 0.03098, 1.277, 0.08422, 1.279, 0.1133, 1.197, 0.1189, 1.195, 0.08847, 1.11, 0.09227, 1.112, 0.1252, 1.022, 0.1306, 1.021, 0.09727, 1.504, 0.07422, 1.505, 0.09996, 1.433, 0.1039, 1.431, 0.07707, 1.704, 0.06815, 1.705, 0.09095, 1.641, 0.09352, 1.64, 0.06978, 1.884, 0.06764, 1.885, 0.08773, 1.826, 0.08722, 1.825, 0.06577, 1.431, 0.07707, 1.433, 0.1039, 1.357, 0.1083, 1.356, 0.0804, 1.64, 0.06978, 1.641, 0.09352, 1.575, 0.09652, 1.573, 0.0718, 1.825, 0.06577, 1.826, 0.08722, 1.767, 0.08877, 1.766, 0.06687, 1.356, 0.0804, 1.357, 0.1083, 1.279, 0.1133, 1.277, 0.08422, 1.195, 0.08847, 1.197, 0.1189, 1.112, 0.1252, 1.11, 0.09227, 1.573, 0.0718, 1.575, 0.09652, 1.505, 0.09996, 1.504, 0.07422, 1.766, 0.06687, 1.767, 0.08877, 1.705, 0.09095, 1.704, 0.06815, 1.109, 0.07192, 1.194, 0.06974, 1.195, 0.08847, 1.11, 0.09227, 1.016, 0.07583, 1.109, 0.07192, 1.11, 0.09227, 1.021, 0.09727, 1.825, 0.05295, 1.886, 0.05535, 1.884, 0.06764, 1.825, 0.06577, 1.766, 0.05335, 1.825, 0.05295, 1.825, 0.06577, 1.766, 0.06687, 1.704, 0.05408, 1.766, 0.05335, 1.766, 0.06687, 1.704, 0.06815, 1.64, 0.05513, 1.704, 0.05408, 1.704, 0.06815, 1.64, 0.06978, 1.573, 0.05654, 1.64, 0.05513, 1.64, 0.06978, 1.573, 0.0718, 1.503, 0.05832, 1.573, 0.05654, 1.573, 0.0718, 1.504, 0.07422, 1.431, 0.06052, 1.503, 0.05832, 1.504, 0.07422, 1.431, 0.07707, 1.355, 0.06316, 1.431, 0.06052, 1.431, 0.07707, 1.356, 0.0804, 1.276, 0.06627, 1.355, 0.06316, 1.356, 0.0804, 1.277, 0.08422, 1.194, 0.06974, 1.276, 0.06627, 1.277, 0.08422, 1.195, 0.08847, 1.193, 0.03884, 1.107, 0.04041, 1.107, 0.02134, 1.192, 0.01972, 1.107, 0.04041, 1.014, 0.03919, 1.017, 0.01902, 1.107, 0.02134, 1.887, 0.03175, 1.824, 0.03184, 1.824, 0.01809, 1.884, 0.01694, 1.824, 0.03184, 1.765, 0.03098, 1.765, 0.0171, 1.824, 0.01809, 1.765, 0.03098, 1.703, 0.03076, 1.703, 0.01632, 1.765, 0.0171, 1.703, 0.03076, 1.639, 0.03085, 1.638, 0.01581, 1.703, 0.01632, 1.639, 0.03085, 1.572, 0.03125, 1.571, 0.01559, 1.638, 0.01581, 1.572, 0.03125, 1.502, 0.03199, 1.501, 0.01568, 1.571, 0.01559, 1.502, 0.03199, 1.429, 0.0331, 1.429, 0.01612, 1.501, 0.01568, 1.429, 0.0331, 1.354, 0.03461, 1.353, 0.01692, 1.429, 0.01612, 1.354, 0.03461, 1.275, 0.03654, 1.274, 0.01813, 1.353, 0.01692, 1.275, 0.03654, 1.193, 0.03884, 1.192, 0.01972, 1.274, 0.01813])
me_circle_019.use_remesh_fix_poles = True
me_circle_019.use_remesh_preserve_attributes = False
me_circle_019.use_mirror_vertex_groups = False
me_circle_019.update()
me_circle_020 = bpy.data.meshes.new('Circle.020')
me_circle_020.from_pydata([(0.001729, 0.4104, -0.008597), (0.2037, 0.3563, -0.008597), (0.001176, 0.5153, 0.3691), (0.2566, 0.4468, 0.3691), (0.001039, 0.4894, 1.132), (0.2438, 0.4244, 1.132), (0.001783, 0.3927, 1.508), (0.1948, 0.341, 1.508), (0.2637, 0.4591, 0.7514), (0.001181, 0.5294, 0.7514), (1.118e-08, 0.375, -0.008597), (0.1875, 0.3248, -0.008597), (1.596e-08, 0.4749, 0.375), (0.2374, 0.4113, 0.375), (1.49e-08, 0.4493, 1.125), (0.2246, 0.3891, 1.125), (1.118e-08, 0.357, 1.508), (0.1785, 0.3092, 1.508), (0.2443, 0.4232, 0.75), (1.539e-08, 0.4887, 0.75)], [], [(1, 0, 2, 3), (8, 9, 4, 5), (5, 4, 6, 7), (3, 2, 9, 8), (11, 13, 12, 10), (18, 15, 14, 19), (15, 17, 16, 14), (13, 18, 19, 12), (0, 1, 11, 10), (1, 3, 13, 11), (2, 0, 10, 12), (3, 8, 18, 13), (4, 9, 19, 14), (7, 6, 16, 17), (5, 7, 17, 15), (6, 4, 14, 16), (8, 5, 15, 18), (9, 2, 12, 19)])
_uv = me_circle_020.uv_layers.new(name='UVMap')
_uv.uv.foreach_set('vector', [0.7131, 0.6842, 0.7097, 0.7456, 0.5321, 0.7444, 0.5371, 0.6766, 0.369, 0.6735, 0.3669, 0.7452, 0.2027, 0.7433, 0.2023, 0.6776, 0.2023, 0.6776, 0.2027, 0.7433, 0.03206, 0.7415, 0.02881, 0.6853, 0.5371, 0.6766, 0.5321, 0.7444, 0.3669, 0.7452, 0.369, 0.6735, 0.7186, 0.8091, 0.5357, 0.8222, 0.5322, 0.7554, 0.7137, 0.7549, 0.3642, 0.8235, 0.1949, 0.8157, 0.2023, 0.7539, 0.3667, 0.7558, 0.1949, 0.8157, 0.02039, 0.7997, 0.02794, 0.7506, 0.2023, 0.7539, 0.5357, 0.8222, 0.3642, 0.8235, 0.3667, 0.7558, 0.5322, 0.7554, 0.8478, 0.2214, 0.8478, 0.4043, 0.803, 0.3978, 0.803, 0.2279, 0.7131, 0.6842, 0.5371, 0.6766, 0.5382, 0.6654, 0.7186, 0.675, 0.5321, 0.7444, 0.7097, 0.7456, 0.7137, 0.7549, 0.5322, 0.7554, 0.5371, 0.6766, 0.369, 0.6735, 0.3688, 0.6625, 0.5382, 0.6654, 0.2027, 0.7433, 0.3669, 0.7452, 0.3667, 0.7558, 0.2023, 0.7539, 0.8027, 0.8015, 0.8027, 0.9764, 0.7575, 0.9698, 0.7575, 0.8081, 0.2023, 0.6776, 0.02881, 0.6853, 0.02369, 0.6761, 0.2011, 0.6668, 0.03206, 0.7415, 0.2027, 0.7433, 0.2023, 0.7539, 0.02794, 0.7506, 0.369, 0.6735, 0.2023, 0.6776, 0.2011, 0.6668, 0.3688, 0.6625, 0.3669, 0.7452, 0.5321, 0.7444, 0.5322, 0.7554, 0.3667, 0.7558])
me_circle_020.use_remesh_fix_poles = True
me_circle_020.use_remesh_preserve_attributes = False
me_circle_020.use_mirror_vertex_groups = False
me_circle_020.update()
me_circle_021 = bpy.data.meshes.new('Circle.021')
me_circle_021.from_pydata([(0.3546, 0.2067, -0.008597), (0.2067, 0.3546, -0.008597), (0.4457, 0.2587, 0.3691), (0.2587, 0.4457, 0.3691), (0.4234, 0.2456, 1.132), (0.2456, 0.4234, 1.132), (0.3392, 0.1979, 1.508), (0.1979, 0.3392, 1.508), (0.2657, 0.4579, 0.7521), (0.4579, 0.2657, 0.7521), (0.3248, 0.1875, -0.008597), (0.1875, 0.3248, -0.008597), (0.4113, 0.2374, 0.375), (0.2374, 0.4113, 0.375), (0.3891, 0.2246, 1.125), (0.2246, 0.3891, 1.125), (0.3092, 0.1785, 1.508), (0.1785, 0.3092, 1.508), (0.2443, 0.4232, 0.7508), (0.4232, 0.2443, 0.7508)], [], [(0, 1, 3, 2), (2, 3, 8, 9), (4, 5, 7, 6), (9, 8, 5, 4), (10, 12, 13, 11), (12, 19, 18, 13), (14, 16, 17, 15), (19, 14, 15, 18), (1, 0, 10, 11), (0, 2, 12, 10), (3, 1, 11, 13), (2, 9, 19, 12), (5, 8, 18, 15), (6, 7, 17, 16), (4, 6, 16, 14), (7, 5, 15, 17), (8, 3, 13, 18), (9, 4, 14, 19)])
_uv = me_circle_021.uv_layers.new(name='UVMap')
_uv.uv.foreach_set('vector', [0.7124, 0.8462, 0.709, 0.9075, 0.5314, 0.9063, 0.5364, 0.8385, 0.5364, 0.8385, 0.5314, 0.9063, 0.3658, 0.9071, 0.3679, 0.8354, 0.2016, 0.8396, 0.202, 0.9052, 0.03137, 0.9035, 0.02812, 0.8472, 0.3679, 0.8354, 0.3658, 0.9071, 0.202, 0.9052, 0.2016, 0.8396, 0.7179, 0.971, 0.535, 0.9842, 0.5316, 0.9173, 0.7131, 0.9168, 0.535, 0.9842, 0.3632, 0.9854, 0.3657, 0.9178, 0.5316, 0.9173, 0.1942, 0.9776, 0.01969, 0.9617, 0.02724, 0.9126, 0.2016, 0.9158, 0.3632, 0.9854, 0.1942, 0.9776, 0.2016, 0.9158, 0.3657, 0.9178, 0.8, 0.4181, 0.8, 0.6011, 0.7552, 0.5945, 0.7552, 0.4247, 0.7124, 0.8462, 0.5364, 0.8385, 0.5375, 0.8273, 0.7179, 0.837, 0.5314, 0.9063, 0.709, 0.9075, 0.7131, 0.9168, 0.5316, 0.9173, 0.5364, 0.8385, 0.3679, 0.8354, 0.3678, 0.8244, 0.5375, 0.8273, 0.202, 0.9052, 0.3658, 0.9071, 0.3657, 0.9178, 0.2016, 0.9158, 0.9542, 0.0196, 0.9542, 0.1945, 0.9091, 0.1879, 0.9091, 0.02619, 0.2016, 0.8396, 0.02812, 0.8472, 0.02299, 0.838, 0.2004, 0.8287, 0.03137, 0.9035, 0.202, 0.9052, 0.2016, 0.9158, 0.02724, 0.9126, 0.3658, 0.9071, 0.5314, 0.9063, 0.5316, 0.9173, 0.3657, 0.9178, 0.3679, 0.8354, 0.2016, 0.8396, 0.2004, 0.8287, 0.3678, 0.8244])
me_circle_021.use_remesh_fix_poles = True
me_circle_021.use_remesh_preserve_attributes = False
me_circle_021.use_mirror_vertex_groups = False
me_circle_021.update()
me_circle_022 = bpy.data.meshes.new('Circle.022')
me_circle_022.from_pydata([(0.4104, 0.001729, -0.008597), (0.3563, 0.2037, -0.008597), (0.5153, 0.001176, 0.3691), (0.4468, 0.2566, 0.3691), (0.4894, 0.001038, 1.132), (0.4244, 0.2438, 1.132), (0.3927, 0.001783, 1.508), (0.341, 0.1948, 1.508), (0.5294, 0.001181, 0.7514), (0.4591, 0.2637, 0.7514), (0.375, -2.347e-07, -0.008597), (0.3248, 0.1875, -0.008597), (0.4749, -2.65e-07, 0.375), (0.4113, 0.2374, 0.375), (0.4493, -2.565e-07, 1.125), (0.3891, 0.2246, 1.125), (0.357, -2.235e-07, 1.508), (0.3092, 0.1785, 1.508), (0.4887, -2.705e-07, 0.75), (0.4232, 0.2443, 0.75)], [], [(0, 1, 3, 2), (8, 9, 5, 4), (4, 5, 7, 6), (2, 3, 9, 8), (10, 12, 13, 11), (18, 14, 15, 19), (14, 16, 17, 15), (12, 18, 19, 13), (1, 0, 10, 11), (0, 2, 12, 10), (3, 1, 11, 13), (2, 8, 18, 12), (5, 9, 19, 15), (6, 7, 17, 16), (4, 6, 16, 14), (7, 5, 15, 17), (8, 4, 14, 18), (9, 3, 13, 19)])
_uv = me_circle_022.uv_layers.new(name='UVMap')
_uv.uv.foreach_set('vector', [0.7148, 0.5223, 0.7114, 0.5838, 0.5335, 0.5825, 0.5385, 0.5146, 0.37, 0.5115, 0.368, 0.5833, 0.2039, 0.5813, 0.203, 0.5155, 0.203, 0.5155, 0.2039, 0.5813, 0.03227, 0.5785, 0.03106, 0.5222, 0.5385, 0.5146, 0.5335, 0.5825, 0.368, 0.5833, 0.37, 0.5115, 0.7203, 0.6474, 0.5371, 0.6606, 0.5336, 0.5936, 0.7155, 0.5931, 0.3653, 0.6618, 0.1954, 0.6539, 0.2034, 0.5919, 0.3678, 0.594, 0.1954, 0.6539, 0.01969, 0.637, 0.02797, 0.5876, 0.2034, 0.5919, 0.5371, 0.6606, 0.3653, 0.6618, 0.3678, 0.594, 0.5336, 0.5936, 0.8923, 0.7928, 0.8923, 0.6098, 0.9371, 0.6163, 0.9371, 0.7862, 0.7148, 0.5223, 0.5385, 0.5146, 0.5395, 0.5034, 0.7203, 0.5131, 0.5335, 0.5825, 0.7114, 0.5838, 0.7155, 0.5931, 0.5336, 0.5936, 0.5385, 0.5146, 0.37, 0.5115, 0.3699, 0.5005, 0.5395, 0.5034, 0.2039, 0.5813, 0.368, 0.5833, 0.3678, 0.594, 0.2034, 0.5919, 0.9398, 0.8015, 0.9398, 0.9764, 0.8946, 0.9698, 0.8946, 0.8081, 0.203, 0.5155, 0.03106, 0.5222, 0.02611, 0.513, 0.2019, 0.5047, 0.03227, 0.5785, 0.2039, 0.5813, 0.2034, 0.5919, 0.02797, 0.5876, 0.37, 0.5115, 0.203, 0.5155, 0.2019, 0.5047, 0.3699, 0.5005, 0.368, 0.5833, 0.5335, 0.5825, 0.5336, 0.5936, 0.3678, 0.594])
me_circle_022.use_remesh_fix_poles = True
me_circle_022.use_remesh_preserve_attributes = False
me_circle_022.use_mirror_vertex_groups = False
me_circle_022.update()
me_circle_023 = bpy.data.meshes.new('Circle.023')
me_circle_023.from_pydata([(0.3563, -0.2037, -0.008597), (0.4104, -0.00173, -0.008597), (0.4468, -0.2566, 0.3691), (0.5153, -0.001176, 0.3691), (0.4244, -0.2438, 1.132), (0.4894, -0.001039, 1.132), (0.341, -0.1948, 1.508), (0.3927, -0.001784, 1.508), (0.4591, -0.2637, 0.7514), (0.5294, -0.001181, 0.7514), (0.3248, -0.1875, -0.008597), (0.375, -2.347e-07, -0.008597), (0.4113, -0.2374, 0.375), (0.4749, -2.65e-07, 0.375), (0.3891, -0.2246, 1.125), (0.4493, -2.565e-07, 1.125), (0.3092, -0.1785, 1.508), (0.357, -2.235e-07, 1.508), (0.4232, -0.2443, 0.75), (0.4887, -2.705e-07, 0.75)], [], [(0, 1, 3, 2), (8, 9, 5, 4), (4, 5, 7, 6), (2, 3, 9, 8), (10, 12, 13, 11), (18, 14, 15, 19), (14, 16, 17, 15), (12, 18, 19, 13), (1, 0, 10, 11), (0, 2, 12, 10), (3, 1, 11, 13), (2, 8, 18, 12), (5, 9, 19, 15), (6, 7, 17, 16), (4, 6, 16, 14), (7, 5, 15, 17), (8, 4, 14, 18), (9, 3, 13, 19)])
_uv = me_circle_023.uv_layers.new(name='UVMap')
_uv.uv.foreach_set('vector', [0.7145, 0.522, 0.711, 0.5833, 0.5334, 0.5821, 0.5384, 0.5143, 0.3703, 0.5112, 0.3682, 0.5829, 0.2041, 0.581, 0.2036, 0.5154, 0.2036, 0.5154, 0.2041, 0.581, 0.0334, 0.5793, 0.03015, 0.523, 0.5384, 0.5143, 0.5334, 0.5821, 0.3682, 0.5829, 0.3703, 0.5112, 0.7199, 0.6468, 0.537, 0.66, 0.5336, 0.5931, 0.7151, 0.5926, 0.3656, 0.6612, 0.1963, 0.6534, 0.2036, 0.5916, 0.3681, 0.5936, 0.1963, 0.6534, 0.02172, 0.6375, 0.02927, 0.5883, 0.2036, 0.5916, 0.537, 0.66, 0.3656, 0.6612, 0.3681, 0.5936, 0.5336, 0.5931, 0.7564, 0.7928, 0.7564, 0.6098, 0.8012, 0.6163, 0.8012, 0.7862, 0.7145, 0.522, 0.5384, 0.5143, 0.5395, 0.5031, 0.7199, 0.5128, 0.5334, 0.5821, 0.711, 0.5833, 0.7151, 0.5926, 0.5336, 0.5931, 0.5384, 0.5143, 0.3703, 0.5112, 0.3701, 0.5002, 0.5395, 0.5031, 0.2041, 0.581, 0.3682, 0.5829, 0.3681, 0.5936, 0.2036, 0.5916, 0.8484, 0.8015, 0.8484, 0.9764, 0.8032, 0.9698, 0.8032, 0.8081, 0.2036, 0.5154, 0.03015, 0.523, 0.02502, 0.5138, 0.2025, 0.5045, 0.0334, 0.5793, 0.2041, 0.581, 0.2036, 0.5916, 0.02927, 0.5883, 0.3703, 0.5112, 0.2036, 0.5154, 0.2025, 0.5045, 0.3701, 0.5002, 0.3682, 0.5829, 0.5334, 0.5821, 0.5336, 0.5931, 0.3681, 0.5936])
me_circle_023.use_remesh_fix_poles = True
me_circle_023.use_remesh_preserve_attributes = False
me_circle_023.use_mirror_vertex_groups = False
me_circle_023.update()
me_circle_024 = bpy.data.meshes.new('Circle.024')
me_circle_024.from_pydata([(0.2067, -0.3546, -0.008597), (0.3546, -0.2067, -0.008597), (0.2587, -0.4457, 0.3691), (0.4457, -0.2587, 0.3691), (0.2456, -0.4234, 1.132), (0.4234, -0.2456, 1.132), (0.1979, -0.3392, 1.508), (0.3392, -0.1979, 1.508), (0.2657, -0.4579, 0.7514), (0.4579, -0.2657, 0.7514), (0.1875, -0.3248, -0.008597), (0.3248, -0.1875, -0.008597), (0.2374, -0.4113, 0.375), (0.4113, -0.2374, 0.375), (0.2246, -0.3891, 1.125), (0.3891, -0.2246, 1.125), (0.1785, -0.3092, 1.508), (0.3092, -0.1785, 1.508), (0.2443, -0.4232, 0.75), (0.4232, -0.2443, 0.75)], [], [(0, 1, 3, 2), (8, 9, 5, 4), (4, 5, 7, 6), (2, 3, 9, 8), (10, 12, 13, 11), (18, 14, 15, 19), (14, 16, 17, 15), (12, 18, 19, 13), (1, 0, 10, 11), (0, 2, 12, 10), (3, 1, 11, 13), (2, 8, 18, 12), (5, 9, 19, 15), (6, 7, 17, 16), (4, 6, 16, 14), (7, 5, 15, 17), (8, 4, 14, 18), (9, 3, 13, 19)])
_uv = me_circle_024.uv_layers.new(name='UVMap')
_uv.uv.foreach_set('vector', [0.7145, 0.3603, 0.711, 0.4216, 0.5334, 0.4204, 0.5384, 0.3526, 0.3703, 0.3495, 0.3682, 0.4212, 0.2041, 0.4193, 0.2036, 0.3537, 0.2036, 0.3537, 0.2041, 0.4193, 0.0334, 0.4176, 0.03015, 0.3614, 0.5384, 0.3526, 0.5334, 0.4204, 0.3682, 0.4212, 0.3703, 0.3495, 0.7199, 0.4851, 0.537, 0.4983, 0.5336, 0.4315, 0.7151, 0.4309, 0.3656, 0.4996, 0.1963, 0.4918, 0.2036, 0.4299, 0.3681, 0.4319, 0.1963, 0.4918, 0.02172, 0.4758, 0.02927, 0.4267, 0.2036, 0.4299, 0.537, 0.4983, 0.3656, 0.4996, 0.3681, 0.4319, 0.5336, 0.4315, 0.8936, 0.4043, 0.8936, 0.2214, 0.9384, 0.2279, 0.9384, 0.3978, 0.7145, 0.3603, 0.5384, 0.3526, 0.5395, 0.3415, 0.7199, 0.3511, 0.5334, 0.4204, 0.711, 0.4216, 0.7151, 0.4309, 0.5336, 0.4315, 0.5384, 0.3526, 0.3703, 0.3495, 0.3701, 0.3385, 0.5395, 0.3415, 0.2041, 0.4193, 0.3682, 0.4212, 0.3681, 0.4319, 0.2036, 0.4299, 0.8462, 0.5929, 0.8462, 0.4181, 0.8914, 0.4247, 0.8914, 0.5864, 0.2036, 0.3537, 0.03015, 0.3614, 0.02502, 0.3521, 0.2025, 0.3428, 0.0334, 0.4176, 0.2041, 0.4193, 0.2036, 0.4299, 0.02927, 0.4267, 0.3703, 0.3495, 0.2036, 0.3537, 0.2025, 0.3428, 0.3701, 0.3385, 0.3682, 0.4212, 0.5334, 0.4204, 0.5336, 0.4315, 0.3681, 0.4319])
me_circle_024.use_remesh_fix_poles = True
me_circle_024.use_remesh_preserve_attributes = False
me_circle_024.use_mirror_vertex_groups = False
me_circle_024.update()
me_circle_025 = bpy.data.meshes.new('Circle.025')
me_circle_025.from_pydata([(0.001729, -0.4104, -0.008597), (0.2037, -0.3563, -0.008597), (0.001176, -0.5153, 0.3691), (0.2566, -0.4468, 0.3691), (0.001039, -0.4894, 1.132), (0.2438, -0.4244, 1.132), (0.001783, -0.3927, 1.508), (0.1948, -0.341, 1.508), (0.001181, -0.5294, 0.7514), (0.2637, -0.4591, 0.7514), (-4.47e-08, -0.375, -0.008597), (0.1875, -0.3248, -0.008597), (-5.574e-08, -0.4749, 0.375), (0.2374, -0.4113, 0.375), (-5.294e-08, -0.4493, 1.125), (0.2246, -0.3891, 1.125), (-4.47e-08, -0.357, 1.508), (0.1785, -0.3092, 1.508), (-5.839e-08, -0.4887, 0.75), (0.2443, -0.4232, 0.75)], [], [(0, 1, 3, 2), (8, 9, 5, 4), (4, 5, 7, 6), (2, 3, 9, 8), (10, 12, 13, 11), (18, 14, 15, 19), (14, 16, 17, 15), (12, 18, 19, 13), (1, 0, 10, 11), (0, 2, 12, 10), (3, 1, 11, 13), (2, 8, 18, 12), (5, 9, 19, 15), (6, 7, 17, 16), (4, 6, 16, 14), (7, 5, 15, 17), (8, 4, 14, 18), (9, 3, 13, 19)])
_uv = me_circle_025.uv_layers.new(name='UVMap')
_uv.uv.foreach_set('vector', [0.7148, 0.3603, 0.7114, 0.4218, 0.5335, 0.4206, 0.5385, 0.3527, 0.37, 0.3496, 0.368, 0.4214, 0.2039, 0.4193, 0.203, 0.3536, 0.203, 0.3536, 0.2039, 0.4193, 0.03227, 0.4165, 0.03106, 0.3602, 0.5385, 0.3527, 0.5335, 0.4206, 0.368, 0.4214, 0.37, 0.3496, 0.7203, 0.4854, 0.5371, 0.4986, 0.5336, 0.4316, 0.7155, 0.4311, 0.3653, 0.4999, 0.1954, 0.4919, 0.2034, 0.4299, 0.3678, 0.432, 0.1954, 0.4919, 0.01969, 0.4751, 0.02797, 0.4256, 0.2034, 0.4299, 0.5371, 0.4986, 0.3653, 0.4999, 0.3678, 0.432, 0.5336, 0.4316, 0.8025, 0.2214, 0.8025, 0.4043, 0.7577, 0.3978, 0.7577, 0.2279, 0.7148, 0.3603, 0.5385, 0.3527, 0.5395, 0.3415, 0.7203, 0.3511, 0.5335, 0.4206, 0.7114, 0.4218, 0.7155, 0.4311, 0.5336, 0.4316, 0.5385, 0.3527, 0.37, 0.3496, 0.3699, 0.3385, 0.5395, 0.3415, 0.2039, 0.4193, 0.368, 0.4214, 0.3678, 0.432, 0.2034, 0.4299, 0.8489, 0.9764, 0.8489, 0.8015, 0.8941, 0.8081, 0.8941, 0.9698, 0.203, 0.3536, 0.03106, 0.3602, 0.02611, 0.3511, 0.2019, 0.3427, 0.03227, 0.4165, 0.2039, 0.4193, 0.2034, 0.4299, 0.02797, 0.4256, 0.37, 0.3496, 0.203, 0.3536, 0.2019, 0.3427, 0.3699, 0.3385, 0.368, 0.4214, 0.5335, 0.4206, 0.5336, 0.4316, 0.3678, 0.432])
me_circle_025.use_remesh_fix_poles = True
me_circle_025.use_remesh_preserve_attributes = False
me_circle_025.use_mirror_vertex_groups = False
me_circle_025.update()
me_circle_026 = bpy.data.meshes.new('Circle.026')
me_circle_026.from_pydata([(-0.2037, -0.3563, -0.008597), (-0.001729, -0.4104, -0.008597), (-0.2566, -0.4468, 0.3691), (-0.001176, -0.5153, 0.3691), (-0.2438, -0.4244, 1.132), (-0.001039, -0.4894, 1.132), (-0.1948, -0.341, 1.508), (-0.001783, -0.3927, 1.508), (-0.2637, -0.4591, 0.7514), (-0.001181, -0.5294, 0.7514), (-0.1875, -0.3248, -0.008597), (-4.47e-08, -0.375, -0.008597), (-0.2374, -0.4113, 0.375), (-5.574e-08, -0.4749, 0.375), (-0.2246, -0.3891, 1.125), (-5.294e-08, -0.4493, 1.125), (-0.1785, -0.3092, 1.508), (-4.47e-08, -0.357, 1.508), (-0.2443, -0.4232, 0.75), (-5.839e-08, -0.4887, 0.75)], [], [(0, 1, 3, 2), (8, 9, 5, 4), (4, 5, 7, 6), (2, 3, 9, 8), (10, 12, 13, 11), (18, 14, 15, 19), (14, 16, 17, 15), (12, 18, 19, 13), (1, 0, 10, 11), (0, 2, 12, 10), (3, 1, 11, 13), (2, 8, 18, 12), (5, 9, 19, 15), (6, 7, 17, 16), (4, 6, 16, 14), (7, 5, 15, 17), (8, 4, 14, 18), (9, 3, 13, 19)])
_uv = me_circle_026.uv_layers.new(name='UVMap')
_uv.uv.foreach_set('vector', [0.7145, 0.1983, 0.711, 0.2597, 0.5334, 0.2584, 0.5384, 0.1906, 0.3703, 0.1876, 0.3682, 0.2593, 0.2041, 0.2574, 0.2036, 0.1917, 0.2036, 0.1917, 0.2041, 0.2574, 0.0334, 0.2556, 0.03015, 0.1994, 0.5384, 0.1906, 0.5334, 0.2584, 0.3682, 0.2593, 0.3703, 0.1876, 0.7199, 0.3232, 0.537, 0.3363, 0.5336, 0.2695, 0.7151, 0.2689, 0.3656, 0.3376, 0.1963, 0.3298, 0.2036, 0.268, 0.3681, 0.2699, 0.1963, 0.3298, 0.02172, 0.3138, 0.02927, 0.2647, 0.2036, 0.268, 0.537, 0.3363, 0.3656, 0.3376, 0.3681, 0.2699, 0.5336, 0.2695, 0.9482, 0.5943, 0.9482, 0.4114, 0.993, 0.4179, 0.993, 0.5878, 0.7145, 0.1983, 0.5384, 0.1906, 0.5395, 0.1795, 0.7199, 0.1891, 0.5334, 0.2584, 0.711, 0.2597, 0.7151, 0.2689, 0.5336, 0.2695, 0.5384, 0.1906, 0.3703, 0.1876, 0.3701, 0.1765, 0.5395, 0.1795, 0.2041, 0.2574, 0.3682, 0.2593, 0.3681, 0.2699, 0.2036, 0.268, 0.9854, 0.8015, 0.9854, 0.9764, 0.9403, 0.9698, 0.9403, 0.8081, 0.2036, 0.1917, 0.03015, 0.1994, 0.02502, 0.1902, 0.2025, 0.1809, 0.0334, 0.2556, 0.2041, 0.2574, 0.2036, 0.268, 0.02927, 0.2647, 0.3703, 0.1876, 0.2036, 0.1917, 0.2025, 0.1809, 0.3701, 0.1765, 0.3682, 0.2593, 0.5334, 0.2584, 0.5336, 0.2695, 0.3681, 0.2699])
me_circle_026.use_remesh_fix_poles = True
me_circle_026.use_remesh_preserve_attributes = False
me_circle_026.use_mirror_vertex_groups = False
me_circle_026.update()
me_circle_027 = bpy.data.meshes.new('Circle.027')
me_circle_027.from_pydata([(-0.3546, -0.2067, -0.008597), (-0.2067, -0.3546, -0.008597), (-0.4457, -0.2587, 0.3691), (-0.2587, -0.4457, 0.3691), (-0.4234, -0.2456, 1.132), (-0.2456, -0.4234, 1.132), (-0.3392, -0.1979, 1.508), (-0.1979, -0.3392, 1.508), (-0.4579, -0.2657, 0.7514), (-0.2657, -0.4579, 0.7514), (-0.3248, -0.1875, -0.008597), (-0.1875, -0.3248, -0.008597), (-0.4113, -0.2374, 0.375), (-0.2374, -0.4113, 0.375), (-0.3891, -0.2246, 1.125), (-0.2246, -0.3891, 1.125), (-0.3092, -0.1785, 1.508), (-0.1785, -0.3092, 1.508), (-0.4232, -0.2443, 0.75), (-0.2443, -0.4232, 0.75)], [], [(0, 1, 3, 2), (8, 9, 5, 4), (4, 5, 7, 6), (2, 3, 9, 8), (10, 12, 13, 11), (18, 14, 15, 19), (14, 16, 17, 15), (12, 18, 19, 13), (1, 0, 10, 11), (0, 2, 12, 10), (3, 1, 11, 13), (2, 8, 18, 12), (5, 9, 19, 15), (6, 7, 17, 16), (4, 6, 16, 14), (7, 5, 15, 17), (8, 4, 14, 18), (9, 3, 13, 19)])
_uv = me_circle_027.uv_layers.new(name='UVMap')
_uv.uv.foreach_set('vector', [0.7136, 0.6809, 0.7088, 0.7427, 0.5321, 0.7424, 0.5332, 0.674, 0.3645, 0.6735, 0.3659, 0.7454, 0.2014, 0.7459, 0.1982, 0.6802, 0.1982, 0.6802, 0.2014, 0.7459, 0.03064, 0.7466, 0.02518, 0.6905, 0.5332, 0.674, 0.5321, 0.7424, 0.3659, 0.7454, 0.3645, 0.6735, 0.719, 0.8057, 0.5376, 0.8203, 0.5325, 0.7534, 0.7129, 0.7519, 0.3662, 0.8238, 0.1965, 0.8184, 0.2014, 0.7565, 0.3662, 0.7561, 0.1965, 0.8184, 0.02127, 0.805, 0.02687, 0.7558, 0.2014, 0.7565, 0.5376, 0.8203, 0.3662, 0.8238, 0.3662, 0.7561, 0.5325, 0.7534, 0.8931, 0.2214, 0.8931, 0.4043, 0.8483, 0.3978, 0.8483, 0.2279, 0.7136, 0.6809, 0.5332, 0.674, 0.534, 0.6627, 0.719, 0.6714, 0.5321, 0.7424, 0.7088, 0.7427, 0.7129, 0.7519, 0.5325, 0.7534, 0.5332, 0.674, 0.3645, 0.6735, 0.3639, 0.6625, 0.534, 0.6627, 0.2014, 0.7459, 0.3659, 0.7454, 0.3662, 0.7561, 0.2014, 0.7565, 0.9371, 0.4181, 0.9371, 0.5929, 0.8919, 0.5864, 0.8919, 0.4247, 0.1982, 0.6802, 0.02518, 0.6905, 0.01969, 0.6813, 0.1966, 0.6694, 0.03064, 0.7466, 0.2014, 0.7459, 0.2014, 0.7565, 0.02687, 0.7558, 0.3645, 0.6735, 0.1982, 0.6802, 0.1966, 0.6694, 0.3639, 0.6625, 0.3659, 0.7454, 0.5321, 0.7424, 0.5325, 0.7534, 0.3662, 0.7561])
me_circle_027.use_remesh_fix_poles = True
me_circle_027.use_remesh_preserve_attributes = False
me_circle_027.use_mirror_vertex_groups = False
me_circle_027.update()
me_circle_028 = bpy.data.meshes.new('Circle.028')
me_circle_028.from_pydata([(-0.4104, -0.001729, -0.008597), (-0.3563, -0.2037, -0.008597), (-0.5153, -0.001176, 0.3691), (-0.4468, -0.2566, 0.3691), (-0.4894, -0.001039, 1.132), (-0.4244, -0.2438, 1.132), (-0.3927, -0.001784, 1.508), (-0.341, -0.1948, 1.508), (-0.5294, -0.001181, 0.7514), (-0.4591, -0.2637, 0.7514), (-0.375, -7.823e-08, -0.008597), (-0.3248, -0.1875, -0.008597), (-0.4749, -6.501e-08, 0.375), (-0.4113, -0.2374, 0.375), (-0.4493, -6.723e-08, 1.125), (-0.3891, -0.2246, 1.125), (-0.357, -6.706e-08, 1.508), (-0.3092, -0.1785, 1.508), (-0.4887, -6.463e-08, 0.75), (-0.4232, -0.2443, 0.75)], [], [(0, 1, 3, 2), (8, 9, 5, 4), (4, 5, 7, 6), (2, 3, 9, 8), (10, 12, 13, 11), (18, 14, 15, 19), (14, 16, 17, 15), (12, 18, 19, 13), (1, 0, 10, 11), (0, 2, 12, 10), (3, 1, 11, 13), (2, 8, 18, 12), (5, 9, 19, 15), (6, 7, 17, 16), (4, 6, 16, 14), (7, 5, 15, 17), (8, 4, 14, 18), (9, 3, 13, 19)])
_uv = me_circle_028.uv_layers.new(name='UVMap')
_uv.uv.foreach_set('vector', [0.7148, 0.03641, 0.7114, 0.09786, 0.5335, 0.09663, 0.5385, 0.02871, 0.37, 0.02562, 0.368, 0.09742, 0.2039, 0.09534, 0.203, 0.02963, 0.203, 0.02963, 0.2039, 0.09534, 0.03227, 0.09256, 0.03106, 0.0363, 0.5385, 0.02871, 0.5335, 0.09663, 0.368, 0.09742, 0.37, 0.02562, 0.7203, 0.1615, 0.5371, 0.1747, 0.5336, 0.1077, 0.7155, 0.1072, 0.3653, 0.1759, 0.1954, 0.168, 0.2034, 0.106, 0.3678, 0.1081, 0.1954, 0.168, 0.01969, 0.1511, 0.02797, 0.1017, 0.2034, 0.106, 0.5371, 0.1747, 0.3653, 0.1759, 0.3678, 0.1081, 0.5336, 0.1077, 0.8465, 0.6098, 0.8465, 0.7928, 0.8017, 0.7862, 0.8017, 0.6163, 0.7148, 0.03641, 0.5385, 0.02871, 0.5395, 0.01754, 0.7203, 0.0272, 0.5335, 0.09663, 0.7114, 0.09786, 0.7155, 0.1072, 0.5336, 0.1077, 0.5385, 0.02871, 0.37, 0.02562, 0.3699, 0.01458, 0.5395, 0.01754, 0.2039, 0.09534, 0.368, 0.09742, 0.3678, 0.1081, 0.2034, 0.106, 0.8177, 0.1945, 0.8177, 0.0196, 0.8628, 0.02619, 0.8628, 0.1879, 0.203, 0.02963, 0.03106, 0.0363, 0.02611, 0.02714, 0.2019, 0.0188, 0.03227, 0.09256, 0.2039, 0.09534, 0.2034, 0.106, 0.02797, 0.1017, 0.37, 0.02562, 0.203, 0.02963, 0.2019, 0.0188, 0.3699, 0.01458, 0.368, 0.09742, 0.5335, 0.09663, 0.5336, 0.1077, 0.3678, 0.1081])
me_circle_028.use_remesh_fix_poles = True
me_circle_028.use_remesh_preserve_attributes = False
me_circle_028.use_mirror_vertex_groups = False
me_circle_028.update()

# ---- objects
ob_circle = bpy.data.objects.new('Circle', me_circle_013)
ob_circle_003 = bpy.data.objects.new('Circle.003', me_circle_016)
ob_circle_001 = bpy.data.objects.new('Circle.001', me_circle_017)
ob_circle_002 = bpy.data.objects.new('Circle.002', me_circle_018)
ob_circle_004 = bpy.data.objects.new('Circle.004', me_circle_019)
ob_circle_006 = bpy.data.objects.new('Circle.006', me_circle_020)
ob_circle_007 = bpy.data.objects.new('Circle.007', me_circle_021)
ob_circle_008 = bpy.data.objects.new('Circle.008', me_circle_022)
ob_circle_009 = bpy.data.objects.new('Circle.009', me_circle_023)
ob_circle_010 = bpy.data.objects.new('Circle.010', me_circle_024)
ob_circle_011 = bpy.data.objects.new('Circle.011', me_circle_025)
ob_circle_012 = bpy.data.objects.new('Circle.012', me_circle_026)
ob_circle_013 = bpy.data.objects.new('Circle.013', me_circle_027)
ob_circle_014 = bpy.data.objects.new('Circle.014', me_circle_028)

# ---- transforms, parenting, visibility, modifiers, constraints
ob_circle.location = (0.03415, -7.801e-08, 0.7177)
ob_circle.rotation_euler = (2.137e-09, -0.1772, -2.406e-08)
ob_circle.lineart.crease_threshold = 0.0
ob_circle_003.location = (0.0007942, -1.814e-09, 0.1156)
ob_circle_003.lineart.crease_threshold = 0.0
ob_circle_001.location = (0.0007942, -1.814e-09, 0.5201)
ob_circle_001.lineart.crease_threshold = 0.0
ob_circle_002.location = (0.0007942, -1.814e-09, 1.483)
ob_circle_002.lineart.crease_threshold = 0.0
ob_circle_004.location = (0.0007942, -1.814e-09, 0.08593)
ob_circle_004.lineart.crease_threshold = 0.0
ob_circle_006.location = (0.0007942, -1.814e-09, 0.06217)
ob_circle_006.rotation_euler = (0.02971, -0.02677, -0.04703)
ob_circle_006.lineart.crease_threshold = 0.0
ob_circle_007.location = (0.0007942, -1.814e-09, 0.06217)
ob_circle_007.rotation_euler = (0.01795, -0.02502, -0.02997)
ob_circle_007.lineart.crease_threshold = 0.0
ob_circle_008.location = (0.0007942, -1.814e-09, 0.06217)
ob_circle_008.rotation_euler = (0.01143, -0.01611, -0.01916)
ob_circle_008.lineart.crease_threshold = 0.0
ob_circle_009.location = (0.0007942, -1.814e-09, 0.06217)
ob_circle_009.lineart.crease_threshold = 0.0
ob_circle_010.location = (0.0007942, -1.814e-09, 0.06217)
ob_circle_010.lineart.crease_threshold = 0.0
ob_circle_011.location = (0.0007942, -1.814e-09, 0.06217)
ob_circle_011.lineart.crease_threshold = 0.0
ob_circle_012.location = (0.0007942, -1.814e-09, 0.06217)
ob_circle_012.rotation_euler = (-0.01804, -0.004176, 0.02329)
ob_circle_012.lineart.crease_threshold = 0.0
ob_circle_013.location = (0.0007942, -1.814e-09, 0.06217)
ob_circle_013.rotation_euler = (-0.04147, 0.01555, 0.0333)
ob_circle_013.lineart.crease_threshold = 0.0
ob_circle_014.location = (0.0007942, -1.814e-09, 0.06217)
ob_circle_014.rotation_euler = (-0.05074, 0.05703, 0.03984)
ob_circle_014.lineart.crease_threshold = 0.0

# ---- collection membership
col_collection.objects.link(ob_circle)
col_collection.objects.link(ob_circle_003)
col_collection.objects.link(ob_circle_001)
col_collection.objects.link(ob_circle_002)
col_collection.objects.link(ob_circle_004)
col_collection.objects.link(ob_circle_006)
col_collection.objects.link(ob_circle_007)
col_collection.objects.link(ob_circle_008)
col_collection.objects.link(ob_circle_009)
col_collection.objects.link(ob_circle_010)
col_collection.objects.link(ob_circle_011)
col_collection.objects.link(ob_circle_012)
col_collection.objects.link(ob_circle_013)
col_collection.objects.link(ob_circle_014)

# ---- scene / render settings (as saved in the file)
scene.frame_start = 1; scene.frame_end = 250; scene.frame_set(1)
scene.render.engine = 'BLENDER_EEVEE_NEXT'
scene.cycles.use_denoising = False
scene.cycles.samples = 128
scene.cycles.sampling_pattern = 'TABULATED_SOBOL'
scene.cycles.use_adaptive_sampling = False
scene.cycles.use_light_tree = False
scene.view_settings.view_transform = 'Filmic'
bpy.context.view_layer.update()

# ---- added for rendering (the .blend has no active camera and no usable light): camera, sun
cam_auto = bpy.data.cameras.new('AutoCamera')
cam_auto.lens = 50.0
cam_auto.sensor_width = 36.0
cam_auto.clip_end = 1000.0
ob_auto_camera = bpy.data.objects.new('AutoCamera', cam_auto)
scene.collection.objects.link(ob_auto_camera)
ob_auto_camera.location = (2.07052, -2.4685, 2.48842)
ob_auto_camera.rotation_euler = (1.09748, -7.21219e-08, 0.694738)
scene.camera = ob_auto_camera
light_auto_sun = bpy.data.lights.new('AutoSun', 'SUN')
light_auto_sun.energy = 3.0
light_auto_sun.angle = 0.0523599
ob_auto_sun = bpy.data.objects.new('AutoSun', light_auto_sun)
scene.collection.objects.link(ob_auto_sun)
ob_auto_sun.rotation_euler = (0.872665, 0.174533, 0.523599)
bpy.context.view_layer.update()
